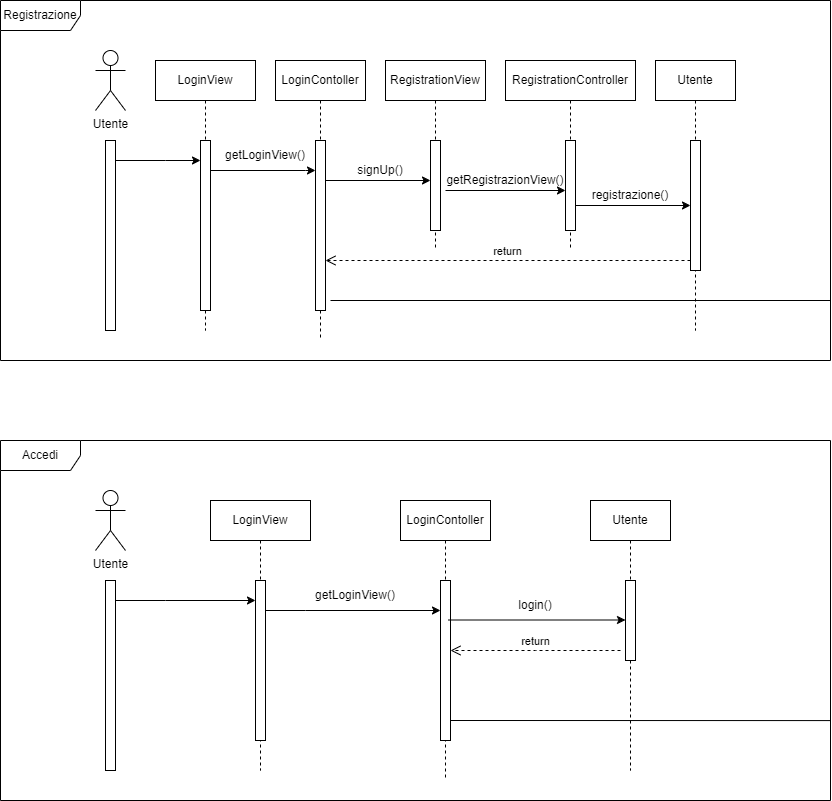

The diagram above was exported from draw.io. Its source (the exported page's mxGraphModel, read from the mxfile embedded in the PNG):
<mxGraphModel dx="1434" dy="739" grid="1" gridSize="10" guides="1" tooltips="1" connect="1" arrows="1" fold="1" page="1" pageScale="1" pageWidth="850" pageHeight="1100" math="0" shadow="0">
  <root>
    <mxCell id="0" />
    <mxCell id="1" parent="0" />
    <mxCell id="aM9ryv3xv72pqoxQDRHE-1" value="LoginView" style="shape=umlLifeline;perimeter=lifelinePerimeter;whiteSpace=wrap;html=1;container=0;dropTarget=0;collapsible=0;recursiveResize=0;outlineConnect=0;portConstraint=eastwest;newEdgeStyle={&quot;edgeStyle&quot;:&quot;elbowEdgeStyle&quot;,&quot;elbow&quot;:&quot;vertical&quot;,&quot;curved&quot;:0,&quot;rounded&quot;:0};" parent="1" vertex="1">
      <mxGeometry x="165" y="100" width="100" height="270" as="geometry" />
    </mxCell>
    <mxCell id="aM9ryv3xv72pqoxQDRHE-2" value="" style="html=1;points=[];perimeter=orthogonalPerimeter;outlineConnect=0;targetShapes=umlLifeline;portConstraint=eastwest;newEdgeStyle={&quot;edgeStyle&quot;:&quot;elbowEdgeStyle&quot;,&quot;elbow&quot;:&quot;vertical&quot;,&quot;curved&quot;:0,&quot;rounded&quot;:0};" parent="aM9ryv3xv72pqoxQDRHE-1" vertex="1">
      <mxGeometry x="45" y="80" width="10" height="170" as="geometry" />
    </mxCell>
    <mxCell id="aM9ryv3xv72pqoxQDRHE-5" value="LoginContoller" style="shape=umlLifeline;perimeter=lifelinePerimeter;whiteSpace=wrap;html=1;container=0;dropTarget=0;collapsible=0;recursiveResize=0;outlineConnect=0;portConstraint=eastwest;newEdgeStyle={&quot;edgeStyle&quot;:&quot;elbowEdgeStyle&quot;,&quot;elbow&quot;:&quot;vertical&quot;,&quot;curved&quot;:0,&quot;rounded&quot;:0};" parent="1" vertex="1">
      <mxGeometry x="285" y="100" width="90" height="280" as="geometry" />
    </mxCell>
    <mxCell id="aM9ryv3xv72pqoxQDRHE-6" value="" style="html=1;points=[];perimeter=orthogonalPerimeter;outlineConnect=0;targetShapes=umlLifeline;portConstraint=eastwest;newEdgeStyle={&quot;edgeStyle&quot;:&quot;elbowEdgeStyle&quot;,&quot;elbow&quot;:&quot;vertical&quot;,&quot;curved&quot;:0,&quot;rounded&quot;:0};" parent="aM9ryv3xv72pqoxQDRHE-5" vertex="1">
      <mxGeometry x="40" y="80" width="10" height="170" as="geometry" />
    </mxCell>
    <mxCell id="eOp20qtRu6ue4mZft7pg-1" value="RegistrationView" style="shape=umlLifeline;perimeter=lifelinePerimeter;whiteSpace=wrap;html=1;container=0;dropTarget=0;collapsible=0;recursiveResize=0;outlineConnect=0;portConstraint=eastwest;newEdgeStyle={&quot;edgeStyle&quot;:&quot;elbowEdgeStyle&quot;,&quot;elbow&quot;:&quot;vertical&quot;,&quot;curved&quot;:0,&quot;rounded&quot;:0};" vertex="1" parent="1">
      <mxGeometry x="395" y="100" width="100" height="190" as="geometry" />
    </mxCell>
    <mxCell id="eOp20qtRu6ue4mZft7pg-2" value="" style="html=1;points=[];perimeter=orthogonalPerimeter;outlineConnect=0;targetShapes=umlLifeline;portConstraint=eastwest;newEdgeStyle={&quot;edgeStyle&quot;:&quot;elbowEdgeStyle&quot;,&quot;elbow&quot;:&quot;vertical&quot;,&quot;curved&quot;:0,&quot;rounded&quot;:0};" vertex="1" parent="eOp20qtRu6ue4mZft7pg-1">
      <mxGeometry x="45" y="80" width="10" height="90" as="geometry" />
    </mxCell>
    <mxCell id="eOp20qtRu6ue4mZft7pg-3" value="" style="html=1;points=[];perimeter=orthogonalPerimeter;outlineConnect=0;targetShapes=umlLifeline;portConstraint=eastwest;newEdgeStyle={&quot;edgeStyle&quot;:&quot;elbowEdgeStyle&quot;,&quot;elbow&quot;:&quot;vertical&quot;,&quot;curved&quot;:0,&quot;rounded&quot;:0};" vertex="1" parent="1">
      <mxGeometry x="115" y="180" width="10" height="190" as="geometry" />
    </mxCell>
    <mxCell id="eOp20qtRu6ue4mZft7pg-4" value="Utente&lt;br&gt;" style="shape=umlActor;verticalLabelPosition=bottom;verticalAlign=top;html=1;outlineConnect=0;" vertex="1" parent="1">
      <mxGeometry x="105" y="90" width="30" height="60" as="geometry" />
    </mxCell>
    <mxCell id="eOp20qtRu6ue4mZft7pg-7" value="RegistrationController" style="shape=umlLifeline;perimeter=lifelinePerimeter;whiteSpace=wrap;html=1;container=0;dropTarget=0;collapsible=0;recursiveResize=0;outlineConnect=0;portConstraint=eastwest;newEdgeStyle={&quot;edgeStyle&quot;:&quot;elbowEdgeStyle&quot;,&quot;elbow&quot;:&quot;vertical&quot;,&quot;curved&quot;:0,&quot;rounded&quot;:0};" vertex="1" parent="1">
      <mxGeometry x="515" y="100" width="130" height="190" as="geometry" />
    </mxCell>
    <mxCell id="eOp20qtRu6ue4mZft7pg-8" value="" style="html=1;points=[];perimeter=orthogonalPerimeter;outlineConnect=0;targetShapes=umlLifeline;portConstraint=eastwest;newEdgeStyle={&quot;edgeStyle&quot;:&quot;elbowEdgeStyle&quot;,&quot;elbow&quot;:&quot;vertical&quot;,&quot;curved&quot;:0,&quot;rounded&quot;:0};" vertex="1" parent="eOp20qtRu6ue4mZft7pg-7">
      <mxGeometry x="60" y="80" width="10" height="90" as="geometry" />
    </mxCell>
    <mxCell id="eOp20qtRu6ue4mZft7pg-9" value="Registrazione" style="shape=umlFrame;whiteSpace=wrap;html=1;pointerEvents=0;width=80;height=30;" vertex="1" parent="1">
      <mxGeometry x="10" y="40" width="830" height="360" as="geometry" />
    </mxCell>
    <mxCell id="eOp20qtRu6ue4mZft7pg-10" value="" style="endArrow=classic;html=1;rounded=0;" edge="1" parent="1" source="eOp20qtRu6ue4mZft7pg-3" target="aM9ryv3xv72pqoxQDRHE-2">
      <mxGeometry width="50" height="50" relative="1" as="geometry">
        <mxPoint x="445" y="340" as="sourcePoint" />
        <mxPoint x="495" y="290" as="targetPoint" />
        <Array as="points">
          <mxPoint x="175" y="200" />
        </Array>
      </mxGeometry>
    </mxCell>
    <mxCell id="eOp20qtRu6ue4mZft7pg-14" value="" style="endArrow=classic;html=1;rounded=0;" edge="1" parent="1" source="aM9ryv3xv72pqoxQDRHE-2">
      <mxGeometry width="50" height="50" relative="1" as="geometry">
        <mxPoint x="255" y="240" as="sourcePoint" />
        <mxPoint x="325" y="210" as="targetPoint" />
        <Array as="points">
          <mxPoint x="315" y="210" />
        </Array>
      </mxGeometry>
    </mxCell>
    <mxCell id="eOp20qtRu6ue4mZft7pg-15" value="" style="endArrow=classic;html=1;rounded=0;" edge="1" parent="1" target="eOp20qtRu6ue4mZft7pg-2">
      <mxGeometry width="50" height="50" relative="1" as="geometry">
        <mxPoint x="335" y="220" as="sourcePoint" />
        <mxPoint x="395" y="170" as="targetPoint" />
      </mxGeometry>
    </mxCell>
    <mxCell id="eOp20qtRu6ue4mZft7pg-16" value="" style="endArrow=classic;html=1;rounded=0;" edge="1" parent="1" target="eOp20qtRu6ue4mZft7pg-8">
      <mxGeometry width="50" height="50" relative="1" as="geometry">
        <mxPoint x="455" y="230" as="sourcePoint" />
        <mxPoint x="505" y="180" as="targetPoint" />
      </mxGeometry>
    </mxCell>
    <mxCell id="eOp20qtRu6ue4mZft7pg-17" value="Utente" style="shape=umlLifeline;perimeter=lifelinePerimeter;whiteSpace=wrap;html=1;container=0;dropTarget=0;collapsible=0;recursiveResize=0;outlineConnect=0;portConstraint=eastwest;newEdgeStyle={&quot;edgeStyle&quot;:&quot;elbowEdgeStyle&quot;,&quot;elbow&quot;:&quot;vertical&quot;,&quot;curved&quot;:0,&quot;rounded&quot;:0};" vertex="1" parent="1">
      <mxGeometry x="665" y="100" width="80" height="270" as="geometry" />
    </mxCell>
    <mxCell id="eOp20qtRu6ue4mZft7pg-18" value="" style="html=1;points=[];perimeter=orthogonalPerimeter;outlineConnect=0;targetShapes=umlLifeline;portConstraint=eastwest;newEdgeStyle={&quot;edgeStyle&quot;:&quot;elbowEdgeStyle&quot;,&quot;elbow&quot;:&quot;vertical&quot;,&quot;curved&quot;:0,&quot;rounded&quot;:0};" vertex="1" parent="eOp20qtRu6ue4mZft7pg-17">
      <mxGeometry x="35" y="80" width="10" height="130" as="geometry" />
    </mxCell>
    <mxCell id="eOp20qtRu6ue4mZft7pg-19" value="" style="endArrow=classic;html=1;rounded=0;" edge="1" parent="1" target="eOp20qtRu6ue4mZft7pg-18">
      <mxGeometry width="50" height="50" relative="1" as="geometry">
        <mxPoint x="585" y="245" as="sourcePoint" />
        <mxPoint x="705" y="245" as="targetPoint" />
      </mxGeometry>
    </mxCell>
    <mxCell id="eOp20qtRu6ue4mZft7pg-20" value="return" style="html=1;verticalAlign=bottom;endArrow=open;dashed=1;endSize=8;edgeStyle=elbowEdgeStyle;elbow=vertical;curved=0;rounded=0;" edge="1" parent="1" source="eOp20qtRu6ue4mZft7pg-18" target="aM9ryv3xv72pqoxQDRHE-6">
      <mxGeometry relative="1" as="geometry">
        <mxPoint x="690" y="330" as="sourcePoint" />
        <mxPoint x="615" y="330" as="targetPoint" />
        <Array as="points">
          <mxPoint x="520" y="300" />
        </Array>
      </mxGeometry>
    </mxCell>
    <mxCell id="eOp20qtRu6ue4mZft7pg-21" value="getLoginView()" style="text;html=1;strokeColor=none;fillColor=none;align=center;verticalAlign=middle;whiteSpace=wrap;rounded=0;" vertex="1" parent="1">
      <mxGeometry x="245" y="180" width="60" height="30" as="geometry" />
    </mxCell>
    <mxCell id="eOp20qtRu6ue4mZft7pg-22" value="getRegistrazionView()" style="text;html=1;strokeColor=none;fillColor=none;align=center;verticalAlign=middle;whiteSpace=wrap;rounded=0;" vertex="1" parent="1">
      <mxGeometry x="485" y="205" width="60" height="30" as="geometry" />
    </mxCell>
    <mxCell id="eOp20qtRu6ue4mZft7pg-24" value="registrazione()" style="text;html=1;strokeColor=none;fillColor=none;align=center;verticalAlign=middle;whiteSpace=wrap;rounded=0;" vertex="1" parent="1">
      <mxGeometry x="610" y="220" width="60" height="30" as="geometry" />
    </mxCell>
    <mxCell id="eOp20qtRu6ue4mZft7pg-27" value="signUp()" style="text;html=1;strokeColor=none;fillColor=none;align=center;verticalAlign=middle;whiteSpace=wrap;rounded=0;" vertex="1" parent="1">
      <mxGeometry x="360" y="195" width="60" height="30" as="geometry" />
    </mxCell>
    <mxCell id="eOp20qtRu6ue4mZft7pg-28" value="LoginView" style="shape=umlLifeline;perimeter=lifelinePerimeter;whiteSpace=wrap;html=1;container=0;dropTarget=0;collapsible=0;recursiveResize=0;outlineConnect=0;portConstraint=eastwest;newEdgeStyle={&quot;edgeStyle&quot;:&quot;elbowEdgeStyle&quot;,&quot;elbow&quot;:&quot;vertical&quot;,&quot;curved&quot;:0,&quot;rounded&quot;:0};" vertex="1" parent="1">
      <mxGeometry x="220" y="540" width="100" height="270" as="geometry" />
    </mxCell>
    <mxCell id="eOp20qtRu6ue4mZft7pg-29" value="" style="html=1;points=[];perimeter=orthogonalPerimeter;outlineConnect=0;targetShapes=umlLifeline;portConstraint=eastwest;newEdgeStyle={&quot;edgeStyle&quot;:&quot;elbowEdgeStyle&quot;,&quot;elbow&quot;:&quot;vertical&quot;,&quot;curved&quot;:0,&quot;rounded&quot;:0};" vertex="1" parent="eOp20qtRu6ue4mZft7pg-28">
      <mxGeometry x="45" y="80" width="10" height="160" as="geometry" />
    </mxCell>
    <mxCell id="eOp20qtRu6ue4mZft7pg-30" value="LoginContoller" style="shape=umlLifeline;perimeter=lifelinePerimeter;whiteSpace=wrap;html=1;container=0;dropTarget=0;collapsible=0;recursiveResize=0;outlineConnect=0;portConstraint=eastwest;newEdgeStyle={&quot;edgeStyle&quot;:&quot;elbowEdgeStyle&quot;,&quot;elbow&quot;:&quot;vertical&quot;,&quot;curved&quot;:0,&quot;rounded&quot;:0};" vertex="1" parent="1">
      <mxGeometry x="410" y="540" width="90" height="280" as="geometry" />
    </mxCell>
    <mxCell id="eOp20qtRu6ue4mZft7pg-31" value="" style="html=1;points=[];perimeter=orthogonalPerimeter;outlineConnect=0;targetShapes=umlLifeline;portConstraint=eastwest;newEdgeStyle={&quot;edgeStyle&quot;:&quot;elbowEdgeStyle&quot;,&quot;elbow&quot;:&quot;vertical&quot;,&quot;curved&quot;:0,&quot;rounded&quot;:0};" vertex="1" parent="eOp20qtRu6ue4mZft7pg-30">
      <mxGeometry x="40" y="80" width="10" height="160" as="geometry" />
    </mxCell>
    <mxCell id="eOp20qtRu6ue4mZft7pg-34" value="" style="html=1;points=[];perimeter=orthogonalPerimeter;outlineConnect=0;targetShapes=umlLifeline;portConstraint=eastwest;newEdgeStyle={&quot;edgeStyle&quot;:&quot;elbowEdgeStyle&quot;,&quot;elbow&quot;:&quot;vertical&quot;,&quot;curved&quot;:0,&quot;rounded&quot;:0};" vertex="1" parent="1">
      <mxGeometry x="115" y="620" width="10" height="190" as="geometry" />
    </mxCell>
    <mxCell id="eOp20qtRu6ue4mZft7pg-35" value="Utente&lt;br&gt;" style="shape=umlActor;verticalLabelPosition=bottom;verticalAlign=top;html=1;outlineConnect=0;" vertex="1" parent="1">
      <mxGeometry x="105" y="530" width="30" height="60" as="geometry" />
    </mxCell>
    <mxCell id="eOp20qtRu6ue4mZft7pg-38" value="Accedi" style="shape=umlFrame;whiteSpace=wrap;html=1;pointerEvents=0;width=80;height=30;" vertex="1" parent="1">
      <mxGeometry x="10" y="480" width="830" height="360" as="geometry" />
    </mxCell>
    <mxCell id="eOp20qtRu6ue4mZft7pg-39" value="" style="endArrow=classic;html=1;rounded=0;" edge="1" parent="1" source="eOp20qtRu6ue4mZft7pg-34" target="eOp20qtRu6ue4mZft7pg-29">
      <mxGeometry width="50" height="50" relative="1" as="geometry">
        <mxPoint x="445" y="780" as="sourcePoint" />
        <mxPoint x="495" y="730" as="targetPoint" />
        <Array as="points">
          <mxPoint x="175" y="640" />
        </Array>
      </mxGeometry>
    </mxCell>
    <mxCell id="eOp20qtRu6ue4mZft7pg-40" value="" style="endArrow=classic;html=1;rounded=0;" edge="1" parent="1" source="eOp20qtRu6ue4mZft7pg-29" target="eOp20qtRu6ue4mZft7pg-31">
      <mxGeometry width="50" height="50" relative="1" as="geometry">
        <mxPoint x="255" y="680" as="sourcePoint" />
        <mxPoint x="325" y="650" as="targetPoint" />
        <Array as="points">
          <mxPoint x="315" y="650" />
        </Array>
      </mxGeometry>
    </mxCell>
    <mxCell id="eOp20qtRu6ue4mZft7pg-41" value="" style="endArrow=classic;html=1;rounded=0;" edge="1" parent="1" target="eOp20qtRu6ue4mZft7pg-44">
      <mxGeometry width="50" height="50" relative="1" as="geometry">
        <mxPoint x="457.5" y="659.5" as="sourcePoint" />
        <mxPoint x="572.5" y="659.5" as="targetPoint" />
      </mxGeometry>
    </mxCell>
    <mxCell id="eOp20qtRu6ue4mZft7pg-43" value="Utente" style="shape=umlLifeline;perimeter=lifelinePerimeter;whiteSpace=wrap;html=1;container=0;dropTarget=0;collapsible=0;recursiveResize=0;outlineConnect=0;portConstraint=eastwest;newEdgeStyle={&quot;edgeStyle&quot;:&quot;elbowEdgeStyle&quot;,&quot;elbow&quot;:&quot;vertical&quot;,&quot;curved&quot;:0,&quot;rounded&quot;:0};" vertex="1" parent="1">
      <mxGeometry x="600" y="540" width="80" height="270" as="geometry" />
    </mxCell>
    <mxCell id="eOp20qtRu6ue4mZft7pg-44" value="" style="html=1;points=[];perimeter=orthogonalPerimeter;outlineConnect=0;targetShapes=umlLifeline;portConstraint=eastwest;newEdgeStyle={&quot;edgeStyle&quot;:&quot;elbowEdgeStyle&quot;,&quot;elbow&quot;:&quot;vertical&quot;,&quot;curved&quot;:0,&quot;rounded&quot;:0};" vertex="1" parent="eOp20qtRu6ue4mZft7pg-43">
      <mxGeometry x="35" y="80" width="10" height="80" as="geometry" />
    </mxCell>
    <mxCell id="eOp20qtRu6ue4mZft7pg-47" value="getLoginView()" style="text;html=1;strokeColor=none;fillColor=none;align=center;verticalAlign=middle;whiteSpace=wrap;rounded=0;" vertex="1" parent="1">
      <mxGeometry x="335" y="620" width="60" height="30" as="geometry" />
    </mxCell>
    <mxCell id="eOp20qtRu6ue4mZft7pg-53" value="" style="endArrow=none;html=1;rounded=0;" edge="1" parent="1">
      <mxGeometry width="50" height="50" relative="1" as="geometry">
        <mxPoint x="340" y="340" as="sourcePoint" />
        <mxPoint x="840" y="340" as="targetPoint" />
      </mxGeometry>
    </mxCell>
    <mxCell id="eOp20qtRu6ue4mZft7pg-54" value="return" style="html=1;verticalAlign=bottom;endArrow=open;dashed=1;endSize=8;edgeStyle=elbowEdgeStyle;elbow=vertical;curved=0;rounded=0;" edge="1" parent="1" target="eOp20qtRu6ue4mZft7pg-31">
      <mxGeometry relative="1" as="geometry">
        <mxPoint x="630" y="690" as="sourcePoint" />
        <mxPoint x="550" y="690" as="targetPoint" />
      </mxGeometry>
    </mxCell>
    <mxCell id="eOp20qtRu6ue4mZft7pg-56" value="" style="endArrow=none;html=1;rounded=0;entryX=1;entryY=0.778;entryDx=0;entryDy=0;entryPerimeter=0;" edge="1" parent="1" target="eOp20qtRu6ue4mZft7pg-38">
      <mxGeometry width="50" height="50" relative="1" as="geometry">
        <mxPoint x="460" y="760" as="sourcePoint" />
        <mxPoint x="510" y="710" as="targetPoint" />
      </mxGeometry>
    </mxCell>
    <mxCell id="eOp20qtRu6ue4mZft7pg-57" value="login()" style="text;html=1;strokeColor=none;fillColor=none;align=center;verticalAlign=middle;whiteSpace=wrap;rounded=0;" vertex="1" parent="1">
      <mxGeometry x="515" y="630" width="60" height="30" as="geometry" />
    </mxCell>
  </root>
</mxGraphModel>